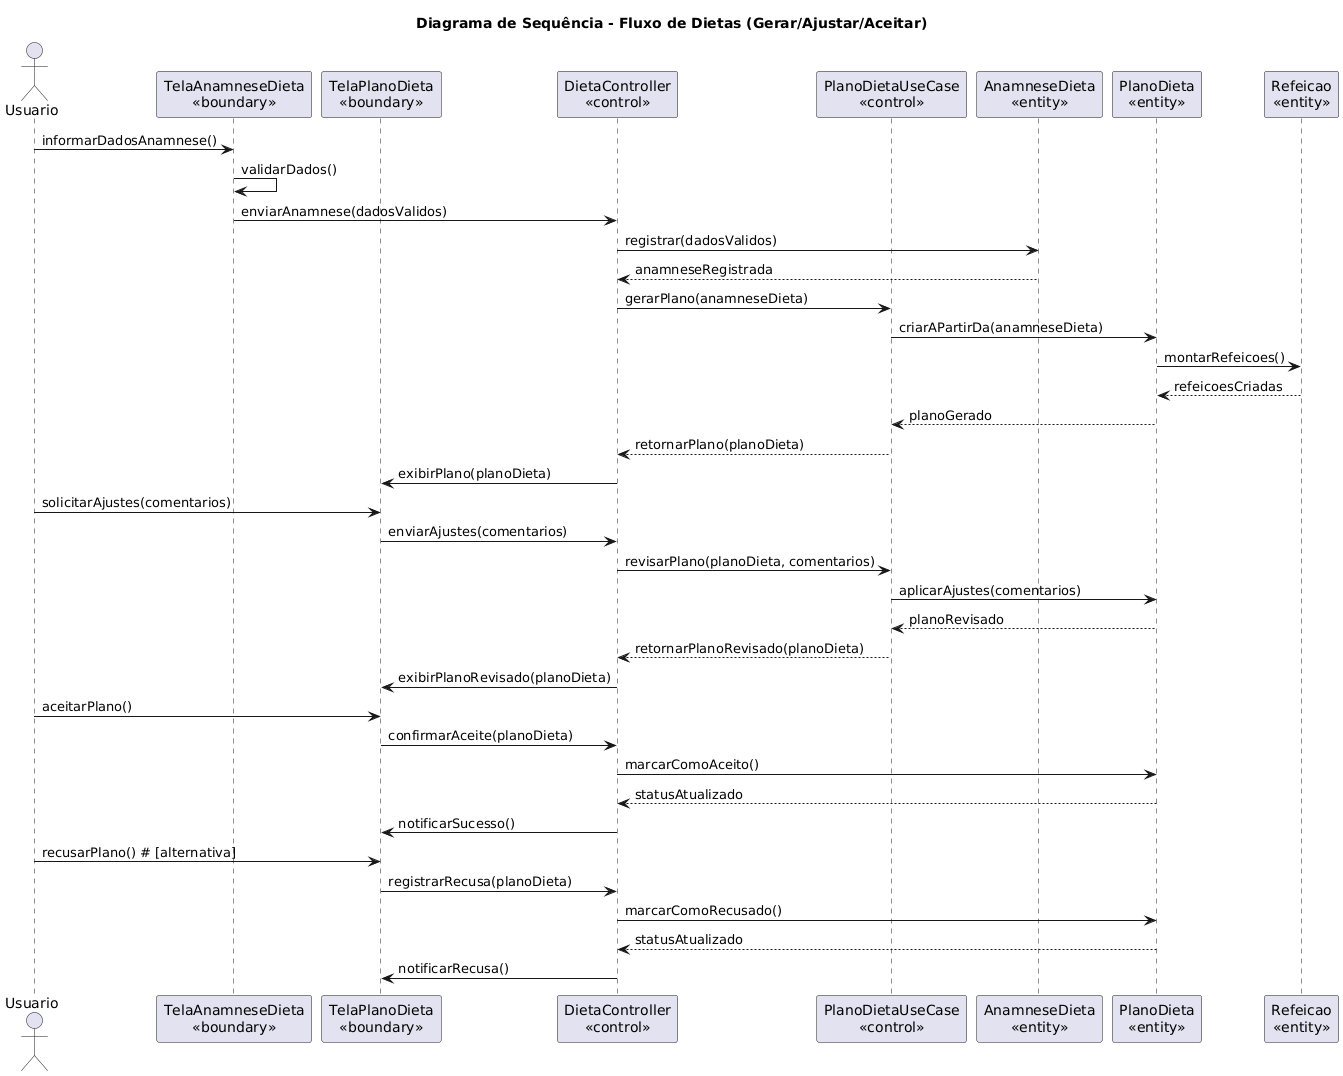

The diagram above was rendered by PlantUML. Its source (embedded in the PNG):
@startuml
title Diagrama de Sequência - Fluxo de Dietas (Gerar/Ajustar/Aceitar)

actor Usuario

participant "TelaAnamneseDieta\n«boundary»" as telaAnamneseDieta
participant "TelaPlanoDieta\n«boundary»" as telaPlanoDieta

participant "DietaController\n«control»" as dietaCtrl
participant "PlanoDietaUseCase\n«control»" as dietaUC

participant "AnamneseDieta\n«entity»" as anamneseDieta
participant "PlanoDieta\n«entity»" as planoDieta
participant "Refeicao\n«entity»" as refeicao

' ===== Geração do plano de dieta =====
Usuario -> telaAnamneseDieta : informarDadosAnamnese()
telaAnamneseDieta -> telaAnamneseDieta : validarDados()
telaAnamneseDieta -> dietaCtrl : enviarAnamnese(dadosValidos)

dietaCtrl -> anamneseDieta : registrar(dadosValidos)
anamneseDieta --> dietaCtrl : anamneseRegistrada

dietaCtrl -> dietaUC : gerarPlano(anamneseDieta)
dietaUC -> planoDieta : criarAPartirDa(anamneseDieta)
planoDieta -> refeicao : montarRefeicoes()
refeicao --> planoDieta : refeicoesCriadas
planoDieta --> dietaUC : planoGerado
dietaUC --> dietaCtrl : retornarPlano(planoDieta)

dietaCtrl -> telaPlanoDieta : exibirPlano(planoDieta)

' ===== Ajustes do plano de dieta =====
Usuario -> telaPlanoDieta : solicitarAjustes(comentarios)
telaPlanoDieta -> dietaCtrl : enviarAjustes(comentarios)
dietaCtrl -> dietaUC : revisarPlano(planoDieta, comentarios)
dietaUC -> planoDieta : aplicarAjustes(comentarios)
planoDieta --> dietaUC : planoRevisado
dietaUC --> dietaCtrl : retornarPlanoRevisado(planoDieta)
dietaCtrl -> telaPlanoDieta : exibirPlanoRevisado(planoDieta)

' ===== Aceitar ou recusar plano =====
Usuario -> telaPlanoDieta : aceitarPlano()
telaPlanoDieta -> dietaCtrl : confirmarAceite(planoDieta)
dietaCtrl -> planoDieta : marcarComoAceito()
planoDieta --> dietaCtrl : statusAtualizado
dietaCtrl -> telaPlanoDieta : notificarSucesso()

Usuario -> telaPlanoDieta : recusarPlano() # [alternativa]
telaPlanoDieta -> dietaCtrl : registrarRecusa(planoDieta)
dietaCtrl -> planoDieta : marcarComoRecusado()
planoDieta --> dietaCtrl : statusAtualizado
dietaCtrl -> telaPlanoDieta : notificarRecusa()
@enduml